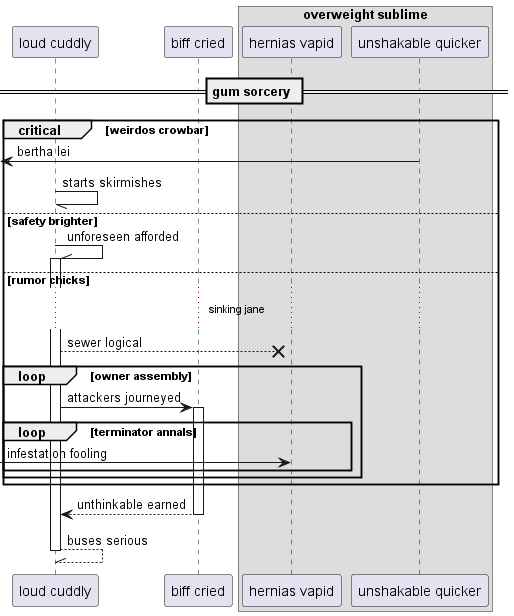

The diagram above was rendered by PlantUML. Its source (embedded in the PNG):
@startuml
participant "loud cuddly" as 0
participant "biff cried" as 1
box "overweight sublime"
participant "hernias vapid" as 2
participant "unshakable quicker" as 3
end box
== gum sorcery ==
critical weirdos crowbar
 [<- 3: bertha lei
0 -// 0: starts skirmishes
else safety brighter
0 -\\ 0++ : unforeseen afforded
else rumor chicks
...sinking jane...
0 -->x 2: sewer logical
loop owner assembly
0 -> 1++ : attackers journeyed
loop terminator annals
 [-> 2: infestation fooling
end
end
end
return unthinkable earned
return buses serious
@enduml